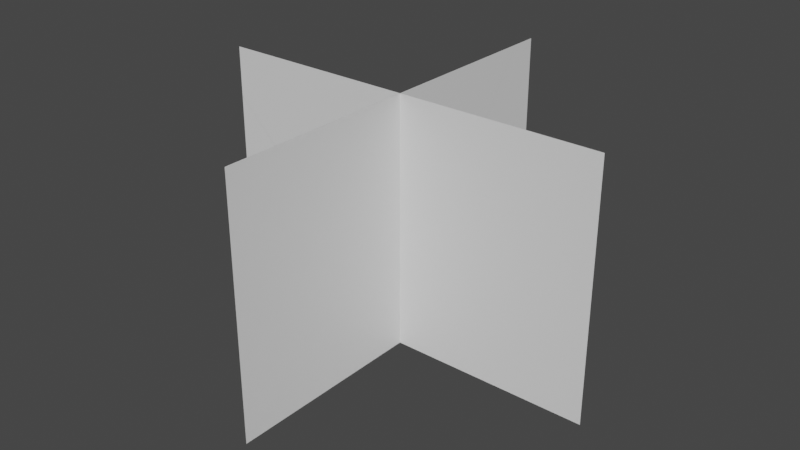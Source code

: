 # Source: grass.blend  (saved by Blender 3.5.10; exported with 4.5.12 LTS)
import bpy
from mathutils import Matrix  # noqa: F401  (used for matrix-valued properties, if any)

bpy.ops.wm.read_factory_settings(use_empty=True)
scene = bpy.context.scene
scene.name = 'Scene'

# ---- collections
col_collection = bpy.data.collections.new('Collection'); scene.collection.children.link(col_collection)

# ---- materials (node trees are filled in below, after node groups)
mat_material_001 = bpy.data.materials.new('Material.001')
mat_material_001.use_transparent_shadow = False
mat_material_002 = bpy.data.materials.new('Material.002')
mat_material_002.use_backface_culling = True
mat_material_002.use_transparent_shadow = False
mat_material_003 = bpy.data.materials.new('Material.003')
mat_material_003.use_backface_culling = True
mat_material_003.use_transparent_shadow = False
mat_material_004 = bpy.data.materials.new('Material.004')
mat_material_004.use_backface_culling = True
mat_material_004.use_transparent_shadow = False

# ---- material node trees
mat_material_001.use_nodes = True; mat_material_001.node_tree.nodes.clear()
_N = mat_material_001.node_tree.nodes; _L = mat_material_001.node_tree.links
n0 = _N.new('ShaderNodeBsdfPrincipled'); n0.name = 'Principled BSDF'; n0.location = (10, 300)
n0.distribution = 'GGX'
n0.subsurface_method = 'RANDOM_WALK_SKIN'
n0.inputs[3].default_value = 1.45
n0.inputs[27].default_value = (0.0, 0.0, 0.0, 1.0)
n0.inputs[28].default_value = 1.0
n1 = _N.new('ShaderNodeOutputMaterial'); n1.name = 'Material Output'; n1.location = (300, 300)
_L.new(n0.outputs[0], n1.inputs[0])
n1.is_active_output = True
mat_material_002.use_nodes = True; mat_material_002.node_tree.nodes.clear()
_N = mat_material_002.node_tree.nodes; _L = mat_material_002.node_tree.links
n0 = _N.new('ShaderNodeBsdfPrincipled'); n0.name = 'Principled BSDF'; n0.location = (10, 300)
n0.distribution = 'GGX'
n0.subsurface_method = 'RANDOM_WALK_SKIN'
n0.inputs[3].default_value = 1.45
n0.inputs[27].default_value = (0.0, 0.0, 0.0, 1.0)
n0.inputs[28].default_value = 1.0
n1 = _N.new('ShaderNodeOutputMaterial'); n1.name = 'Material Output'; n1.location = (300, 300)
_L.new(n0.outputs[0], n1.inputs[0])
n1.is_active_output = True
mat_material_003.use_nodes = True; mat_material_003.node_tree.nodes.clear()
_N = mat_material_003.node_tree.nodes; _L = mat_material_003.node_tree.links
n0 = _N.new('ShaderNodeBsdfPrincipled'); n0.name = 'Principled BSDF'; n0.location = (10, 300)
n0.distribution = 'GGX'
n0.subsurface_method = 'RANDOM_WALK_SKIN'
n0.inputs[3].default_value = 1.45
n0.inputs[27].default_value = (0.0, 0.0, 0.0, 1.0)
n0.inputs[28].default_value = 1.0
n1 = _N.new('ShaderNodeOutputMaterial'); n1.name = 'Material Output'; n1.location = (300, 300)
_L.new(n0.outputs[0], n1.inputs[0])
n1.is_active_output = True
mat_material_004.use_nodes = True; mat_material_004.node_tree.nodes.clear()
_N = mat_material_004.node_tree.nodes; _L = mat_material_004.node_tree.links
n0 = _N.new('ShaderNodeBsdfPrincipled'); n0.name = 'Principled BSDF'; n0.location = (10, 300)
n0.distribution = 'GGX'
n0.subsurface_method = 'RANDOM_WALK_SKIN'
n0.inputs[3].default_value = 1.45
n0.inputs[27].default_value = (0.0, 0.0, 0.0, 1.0)
n0.inputs[28].default_value = 1.0
n1 = _N.new('ShaderNodeOutputMaterial'); n1.name = 'Material Output'; n1.location = (300, 300)
_L.new(n0.outputs[0], n1.inputs[0])
n1.is_active_output = True

# ---- world
world_world = bpy.data.worlds.new('World'); scene.world = world_world
world_world.use_nodes = True; world_world.node_tree.nodes.clear()
_N = world_world.node_tree.nodes; _L = world_world.node_tree.links
n0 = _N.new('ShaderNodeOutputWorld'); n0.name = 'World Output'; n0.location = (300, 300)
n1 = _N.new('ShaderNodeBackground'); n1.name = 'Background'; n1.location = (10, 300)
n1.inputs[0].default_value = (0.05088, 0.05088, 0.05088, 1.0)
_L.new(n1.outputs[0], n0.inputs[0])
n0.is_active_output = True
world_world.color = (0.05088, 0.05088, 0.05088)
world_world.use_sun_shadow = False
world_world.sun_shadow_jitter_overblur = 0.0

# ---- meshes
me_plane = bpy.data.meshes.new('Plane')
me_plane.from_pydata([(-0.8, -0.01079, 7.468e-08), (0.8, -0.01079, 7.468e-08), (-0.8, 1.0, 0.0), (0.8, 1.0, 0.0)], [], [(0, 1, 3, 2)])
_uv = me_plane.uv_layers.new(name='UVMap')
_uv.uv.foreach_set('vector', [0.0, 0.0, 1.0, 0.0, 1.0, 1.0, 0.0, 1.0])
me_plane.materials.append(mat_material_001)
me_plane.update()
me_plane_001 = bpy.data.meshes.new('Plane.001')
me_plane_001.from_pydata([(-0.8, -0.01079, 5.958e-08), (0.8, -0.01079, 8.978e-08), (-0.8, 1.0, -1.51e-08), (0.8, 1.0, 1.51e-08)], [], [(0, 1, 3, 2)])
_uv = me_plane_001.uv_layers.new(name='UVMap')
_uv.uv.foreach_set('vector', [0.0, 0.0, 1.0, 0.0, 1.0, 1.0, 0.0, 1.0])
me_plane_001.materials.append(mat_material_002)
me_plane_001.update()
me_plane_002 = bpy.data.meshes.new('Plane.002')
me_plane_002.from_pydata([(-0.8, -0.01079, 4.448e-08), (0.8, -0.01079, 1.049e-07), (-0.8, 1.0, -3.02e-08), (0.8, 1.0, 3.02e-08)], [], [(0, 1, 3, 2)])
_uv = me_plane_002.uv_layers.new(name='UVMap')
_uv.uv.foreach_set('vector', [1.0, 0.0, 0.0, 0.0, 0.0, 1.0, 1.0, 1.0])
me_plane_002.materials.append(mat_material_003)
me_plane_002.update()
me_plane_003 = bpy.data.meshes.new('Plane.003')
me_plane_003.from_pydata([(-0.8, -0.01079, 7.707e-08), (0.8, -0.01079, 7.23e-08), (-0.8, 1.0, 2.385e-09), (0.8, 1.0, -2.385e-09)], [], [(0, 1, 3, 2)])
_uv = me_plane_003.uv_layers.new(name='UVMap')
_uv.uv.foreach_set('vector', [1.0, 0.0, 0.0, 0.0, 0.0, 1.0, 1.0, 1.0])
me_plane_003.materials.append(mat_material_004)
me_plane_003.update()

# ---- objects
ob_plane = bpy.data.objects.new('Plane', me_plane)
ob_plane_001 = bpy.data.objects.new('Plane.001', me_plane_001)
ob_plane_002 = bpy.data.objects.new('Plane.002', me_plane_002)
ob_plane_003 = bpy.data.objects.new('Plane.003', me_plane_003)

# ---- transforms, parenting, visibility, modifiers, constraints
ob_plane.location = (0.0, 0.0, 0.0)
ob_plane.rotation_euler = (1.571, -0.0, 0.0)
ob_plane_001.location = (0.0, 0.0, 0.0)
ob_plane_001.rotation_euler = (1.571, -0.0, 1.571)
ob_plane_002.location = (0.0, 0.0, 0.0)
ob_plane_002.rotation_euler = (1.571, -0.0, 3.142)
ob_plane_003.location = (0.0, 0.0, 0.0)
ob_plane_003.rotation_euler = (1.571, -0.0, 4.712)

# ---- collection membership
col_collection.objects.link(ob_plane)
col_collection.objects.link(ob_plane_001)
col_collection.objects.link(ob_plane_002)
col_collection.objects.link(ob_plane_003)

# ---- scene / render settings (as saved in the file)
scene.frame_start = 1; scene.frame_end = 250; scene.frame_set(1)
scene.render.engine = 'BLENDER_EEVEE_NEXT'
scene.cycles.sampling_pattern = 'TABULATED_SOBOL'
scene.view_settings.view_transform = 'Filmic'
bpy.context.view_layer.update()

# ---- added for rendering (the .blend has no active camera and no usable light): camera, sun
cam_auto = bpy.data.cameras.new('AutoCamera')
cam_auto.lens = 50.0
cam_auto.sensor_width = 36.0
cam_auto.clip_end = 1000.0
ob_auto_camera = bpy.data.objects.new('AutoCamera', cam_auto)
scene.collection.objects.link(ob_auto_camera)
ob_auto_camera.location = (2.29293, -2.75152, 2.32895)
ob_auto_camera.rotation_euler = (1.09748, -7.21219e-08, 0.694738)
scene.camera = ob_auto_camera
light_auto_sun = bpy.data.lights.new('AutoSun', 'SUN')
light_auto_sun.energy = 3.0
light_auto_sun.angle = 0.0523599
ob_auto_sun = bpy.data.objects.new('AutoSun', light_auto_sun)
scene.collection.objects.link(ob_auto_sun)
ob_auto_sun.rotation_euler = (0.872665, 0.174533, 0.523599)
bpy.context.view_layer.update()
